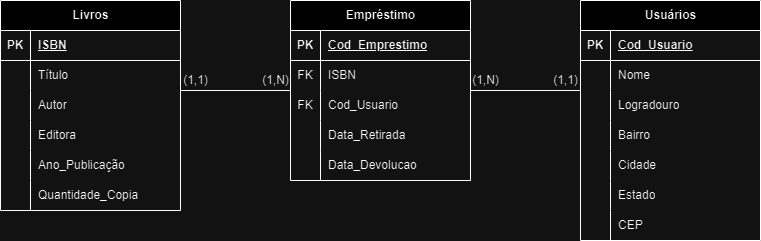

The diagram above was exported from draw.io. Its source (the exported page's mxGraphModel, read from the mxfile embedded in the PNG):
<mxGraphModel dx="1009" dy="542" grid="1" gridSize="10" guides="1" tooltips="1" connect="1" arrows="1" fold="1" page="1" pageScale="1" pageWidth="827" pageHeight="1169" math="0" shadow="0">
  <root>
    <mxCell id="0" />
    <mxCell id="1" parent="0" />
    <mxCell id="I7nXLbjNjMIgNaWEbbBz-1" value="Livros" style="shape=table;startSize=30;container=1;collapsible=1;childLayout=tableLayout;fixedRows=1;rowLines=0;fontStyle=1;align=center;resizeLast=1;html=1;" parent="1" vertex="1">
      <mxGeometry x="40" y="40" width="180" height="210" as="geometry" />
    </mxCell>
    <mxCell id="I7nXLbjNjMIgNaWEbbBz-2" value="" style="shape=tableRow;horizontal=0;startSize=0;swimlaneHead=0;swimlaneBody=0;fillColor=none;collapsible=0;dropTarget=0;points=[[0,0.5],[1,0.5]];portConstraint=eastwest;top=0;left=0;right=0;bottom=1;" parent="I7nXLbjNjMIgNaWEbbBz-1" vertex="1">
      <mxGeometry y="30" width="180" height="30" as="geometry" />
    </mxCell>
    <mxCell id="I7nXLbjNjMIgNaWEbbBz-3" value="PK" style="shape=partialRectangle;connectable=0;fillColor=none;top=0;left=0;bottom=0;right=0;fontStyle=1;overflow=hidden;whiteSpace=wrap;html=1;" parent="I7nXLbjNjMIgNaWEbbBz-2" vertex="1">
      <mxGeometry width="30" height="30" as="geometry">
        <mxRectangle width="30" height="30" as="alternateBounds" />
      </mxGeometry>
    </mxCell>
    <mxCell id="I7nXLbjNjMIgNaWEbbBz-4" value="ISBN" style="shape=partialRectangle;connectable=0;fillColor=none;top=0;left=0;bottom=0;right=0;align=left;spacingLeft=6;fontStyle=5;overflow=hidden;whiteSpace=wrap;html=1;" parent="I7nXLbjNjMIgNaWEbbBz-2" vertex="1">
      <mxGeometry x="30" width="150" height="30" as="geometry">
        <mxRectangle width="150" height="30" as="alternateBounds" />
      </mxGeometry>
    </mxCell>
    <mxCell id="I7nXLbjNjMIgNaWEbbBz-5" value="" style="shape=tableRow;horizontal=0;startSize=0;swimlaneHead=0;swimlaneBody=0;fillColor=none;collapsible=0;dropTarget=0;points=[[0,0.5],[1,0.5]];portConstraint=eastwest;top=0;left=0;right=0;bottom=0;" parent="I7nXLbjNjMIgNaWEbbBz-1" vertex="1">
      <mxGeometry y="60" width="180" height="30" as="geometry" />
    </mxCell>
    <mxCell id="I7nXLbjNjMIgNaWEbbBz-6" value="" style="shape=partialRectangle;connectable=0;fillColor=none;top=0;left=0;bottom=0;right=0;editable=1;overflow=hidden;whiteSpace=wrap;html=1;" parent="I7nXLbjNjMIgNaWEbbBz-5" vertex="1">
      <mxGeometry width="30" height="30" as="geometry">
        <mxRectangle width="30" height="30" as="alternateBounds" />
      </mxGeometry>
    </mxCell>
    <mxCell id="I7nXLbjNjMIgNaWEbbBz-7" value="Título" style="shape=partialRectangle;connectable=0;fillColor=none;top=0;left=0;bottom=0;right=0;align=left;spacingLeft=6;overflow=hidden;whiteSpace=wrap;html=1;" parent="I7nXLbjNjMIgNaWEbbBz-5" vertex="1">
      <mxGeometry x="30" width="150" height="30" as="geometry">
        <mxRectangle width="150" height="30" as="alternateBounds" />
      </mxGeometry>
    </mxCell>
    <mxCell id="I7nXLbjNjMIgNaWEbbBz-8" value="" style="shape=tableRow;horizontal=0;startSize=0;swimlaneHead=0;swimlaneBody=0;fillColor=none;collapsible=0;dropTarget=0;points=[[0,0.5],[1,0.5]];portConstraint=eastwest;top=0;left=0;right=0;bottom=0;" parent="I7nXLbjNjMIgNaWEbbBz-1" vertex="1">
      <mxGeometry y="90" width="180" height="30" as="geometry" />
    </mxCell>
    <mxCell id="I7nXLbjNjMIgNaWEbbBz-9" value="" style="shape=partialRectangle;connectable=0;fillColor=none;top=0;left=0;bottom=0;right=0;editable=1;overflow=hidden;whiteSpace=wrap;html=1;" parent="I7nXLbjNjMIgNaWEbbBz-8" vertex="1">
      <mxGeometry width="30" height="30" as="geometry">
        <mxRectangle width="30" height="30" as="alternateBounds" />
      </mxGeometry>
    </mxCell>
    <mxCell id="I7nXLbjNjMIgNaWEbbBz-10" value="Autor" style="shape=partialRectangle;connectable=0;fillColor=none;top=0;left=0;bottom=0;right=0;align=left;spacingLeft=6;overflow=hidden;whiteSpace=wrap;html=1;" parent="I7nXLbjNjMIgNaWEbbBz-8" vertex="1">
      <mxGeometry x="30" width="150" height="30" as="geometry">
        <mxRectangle width="150" height="30" as="alternateBounds" />
      </mxGeometry>
    </mxCell>
    <mxCell id="I7nXLbjNjMIgNaWEbbBz-11" value="" style="shape=tableRow;horizontal=0;startSize=0;swimlaneHead=0;swimlaneBody=0;fillColor=none;collapsible=0;dropTarget=0;points=[[0,0.5],[1,0.5]];portConstraint=eastwest;top=0;left=0;right=0;bottom=0;" parent="I7nXLbjNjMIgNaWEbbBz-1" vertex="1">
      <mxGeometry y="120" width="180" height="30" as="geometry" />
    </mxCell>
    <mxCell id="I7nXLbjNjMIgNaWEbbBz-12" value="" style="shape=partialRectangle;connectable=0;fillColor=none;top=0;left=0;bottom=0;right=0;editable=1;overflow=hidden;whiteSpace=wrap;html=1;" parent="I7nXLbjNjMIgNaWEbbBz-11" vertex="1">
      <mxGeometry width="30" height="30" as="geometry">
        <mxRectangle width="30" height="30" as="alternateBounds" />
      </mxGeometry>
    </mxCell>
    <mxCell id="I7nXLbjNjMIgNaWEbbBz-13" value="Editora" style="shape=partialRectangle;connectable=0;fillColor=none;top=0;left=0;bottom=0;right=0;align=left;spacingLeft=6;overflow=hidden;whiteSpace=wrap;html=1;" parent="I7nXLbjNjMIgNaWEbbBz-11" vertex="1">
      <mxGeometry x="30" width="150" height="30" as="geometry">
        <mxRectangle width="150" height="30" as="alternateBounds" />
      </mxGeometry>
    </mxCell>
    <mxCell id="I7nXLbjNjMIgNaWEbbBz-32" style="shape=tableRow;horizontal=0;startSize=0;swimlaneHead=0;swimlaneBody=0;fillColor=none;collapsible=0;dropTarget=0;points=[[0,0.5],[1,0.5]];portConstraint=eastwest;top=0;left=0;right=0;bottom=0;" parent="I7nXLbjNjMIgNaWEbbBz-1" vertex="1">
      <mxGeometry y="150" width="180" height="30" as="geometry" />
    </mxCell>
    <mxCell id="I7nXLbjNjMIgNaWEbbBz-33" style="shape=partialRectangle;connectable=0;fillColor=none;top=0;left=0;bottom=0;right=0;editable=1;overflow=hidden;whiteSpace=wrap;html=1;" parent="I7nXLbjNjMIgNaWEbbBz-32" vertex="1">
      <mxGeometry width="30" height="30" as="geometry">
        <mxRectangle width="30" height="30" as="alternateBounds" />
      </mxGeometry>
    </mxCell>
    <mxCell id="I7nXLbjNjMIgNaWEbbBz-34" value="Ano_Publicação" style="shape=partialRectangle;connectable=0;fillColor=none;top=0;left=0;bottom=0;right=0;align=left;spacingLeft=6;overflow=hidden;whiteSpace=wrap;html=1;" parent="I7nXLbjNjMIgNaWEbbBz-32" vertex="1">
      <mxGeometry x="30" width="150" height="30" as="geometry">
        <mxRectangle width="150" height="30" as="alternateBounds" />
      </mxGeometry>
    </mxCell>
    <mxCell id="I7nXLbjNjMIgNaWEbbBz-65" style="shape=tableRow;horizontal=0;startSize=0;swimlaneHead=0;swimlaneBody=0;fillColor=none;collapsible=0;dropTarget=0;points=[[0,0.5],[1,0.5]];portConstraint=eastwest;top=0;left=0;right=0;bottom=0;" parent="I7nXLbjNjMIgNaWEbbBz-1" vertex="1">
      <mxGeometry y="180" width="180" height="30" as="geometry" />
    </mxCell>
    <mxCell id="I7nXLbjNjMIgNaWEbbBz-66" style="shape=partialRectangle;connectable=0;fillColor=none;top=0;left=0;bottom=0;right=0;editable=1;overflow=hidden;whiteSpace=wrap;html=1;" parent="I7nXLbjNjMIgNaWEbbBz-65" vertex="1">
      <mxGeometry width="30" height="30" as="geometry">
        <mxRectangle width="30" height="30" as="alternateBounds" />
      </mxGeometry>
    </mxCell>
    <mxCell id="I7nXLbjNjMIgNaWEbbBz-67" value="Quantidade_Copia" style="shape=partialRectangle;connectable=0;fillColor=none;top=0;left=0;bottom=0;right=0;align=left;spacingLeft=6;overflow=hidden;whiteSpace=wrap;html=1;" parent="I7nXLbjNjMIgNaWEbbBz-65" vertex="1">
      <mxGeometry x="30" width="150" height="30" as="geometry">
        <mxRectangle width="150" height="30" as="alternateBounds" />
      </mxGeometry>
    </mxCell>
    <mxCell id="I7nXLbjNjMIgNaWEbbBz-14" value="Usuários" style="shape=table;startSize=30;container=1;collapsible=1;childLayout=tableLayout;fixedRows=1;rowLines=0;fontStyle=1;align=center;resizeLast=1;html=1;" parent="1" vertex="1">
      <mxGeometry x="620" y="40" width="180" height="240" as="geometry" />
    </mxCell>
    <mxCell id="I7nXLbjNjMIgNaWEbbBz-15" value="" style="shape=tableRow;horizontal=0;startSize=0;swimlaneHead=0;swimlaneBody=0;fillColor=none;collapsible=0;dropTarget=0;points=[[0,0.5],[1,0.5]];portConstraint=eastwest;top=0;left=0;right=0;bottom=1;" parent="I7nXLbjNjMIgNaWEbbBz-14" vertex="1">
      <mxGeometry y="30" width="180" height="30" as="geometry" />
    </mxCell>
    <mxCell id="I7nXLbjNjMIgNaWEbbBz-16" value="PK" style="shape=partialRectangle;connectable=0;fillColor=none;top=0;left=0;bottom=0;right=0;fontStyle=1;overflow=hidden;whiteSpace=wrap;html=1;" parent="I7nXLbjNjMIgNaWEbbBz-15" vertex="1">
      <mxGeometry width="30" height="30" as="geometry">
        <mxRectangle width="30" height="30" as="alternateBounds" />
      </mxGeometry>
    </mxCell>
    <mxCell id="I7nXLbjNjMIgNaWEbbBz-17" value="Cod_Usuario" style="shape=partialRectangle;connectable=0;fillColor=none;top=0;left=0;bottom=0;right=0;align=left;spacingLeft=6;fontStyle=5;overflow=hidden;whiteSpace=wrap;html=1;" parent="I7nXLbjNjMIgNaWEbbBz-15" vertex="1">
      <mxGeometry x="30" width="150" height="30" as="geometry">
        <mxRectangle width="150" height="30" as="alternateBounds" />
      </mxGeometry>
    </mxCell>
    <mxCell id="I7nXLbjNjMIgNaWEbbBz-18" value="" style="shape=tableRow;horizontal=0;startSize=0;swimlaneHead=0;swimlaneBody=0;fillColor=none;collapsible=0;dropTarget=0;points=[[0,0.5],[1,0.5]];portConstraint=eastwest;top=0;left=0;right=0;bottom=0;" parent="I7nXLbjNjMIgNaWEbbBz-14" vertex="1">
      <mxGeometry y="60" width="180" height="30" as="geometry" />
    </mxCell>
    <mxCell id="I7nXLbjNjMIgNaWEbbBz-19" value="" style="shape=partialRectangle;connectable=0;fillColor=none;top=0;left=0;bottom=0;right=0;editable=1;overflow=hidden;whiteSpace=wrap;html=1;" parent="I7nXLbjNjMIgNaWEbbBz-18" vertex="1">
      <mxGeometry width="30" height="30" as="geometry">
        <mxRectangle width="30" height="30" as="alternateBounds" />
      </mxGeometry>
    </mxCell>
    <mxCell id="I7nXLbjNjMIgNaWEbbBz-20" value="Nome" style="shape=partialRectangle;connectable=0;fillColor=none;top=0;left=0;bottom=0;right=0;align=left;spacingLeft=6;overflow=hidden;whiteSpace=wrap;html=1;" parent="I7nXLbjNjMIgNaWEbbBz-18" vertex="1">
      <mxGeometry x="30" width="150" height="30" as="geometry">
        <mxRectangle width="150" height="30" as="alternateBounds" />
      </mxGeometry>
    </mxCell>
    <mxCell id="I7nXLbjNjMIgNaWEbbBz-21" value="" style="shape=tableRow;horizontal=0;startSize=0;swimlaneHead=0;swimlaneBody=0;fillColor=none;collapsible=0;dropTarget=0;points=[[0,0.5],[1,0.5]];portConstraint=eastwest;top=0;left=0;right=0;bottom=0;" parent="I7nXLbjNjMIgNaWEbbBz-14" vertex="1">
      <mxGeometry y="90" width="180" height="30" as="geometry" />
    </mxCell>
    <mxCell id="I7nXLbjNjMIgNaWEbbBz-22" value="" style="shape=partialRectangle;connectable=0;fillColor=none;top=0;left=0;bottom=0;right=0;editable=1;overflow=hidden;whiteSpace=wrap;html=1;" parent="I7nXLbjNjMIgNaWEbbBz-21" vertex="1">
      <mxGeometry width="30" height="30" as="geometry">
        <mxRectangle width="30" height="30" as="alternateBounds" />
      </mxGeometry>
    </mxCell>
    <mxCell id="I7nXLbjNjMIgNaWEbbBz-23" value="Logradouro" style="shape=partialRectangle;connectable=0;fillColor=none;top=0;left=0;bottom=0;right=0;align=left;spacingLeft=6;overflow=hidden;whiteSpace=wrap;html=1;" parent="I7nXLbjNjMIgNaWEbbBz-21" vertex="1">
      <mxGeometry x="30" width="150" height="30" as="geometry">
        <mxRectangle width="150" height="30" as="alternateBounds" />
      </mxGeometry>
    </mxCell>
    <mxCell id="I7nXLbjNjMIgNaWEbbBz-24" value="" style="shape=tableRow;horizontal=0;startSize=0;swimlaneHead=0;swimlaneBody=0;fillColor=none;collapsible=0;dropTarget=0;points=[[0,0.5],[1,0.5]];portConstraint=eastwest;top=0;left=0;right=0;bottom=0;" parent="I7nXLbjNjMIgNaWEbbBz-14" vertex="1">
      <mxGeometry y="120" width="180" height="30" as="geometry" />
    </mxCell>
    <mxCell id="I7nXLbjNjMIgNaWEbbBz-25" value="" style="shape=partialRectangle;connectable=0;fillColor=none;top=0;left=0;bottom=0;right=0;editable=1;overflow=hidden;whiteSpace=wrap;html=1;" parent="I7nXLbjNjMIgNaWEbbBz-24" vertex="1">
      <mxGeometry width="30" height="30" as="geometry">
        <mxRectangle width="30" height="30" as="alternateBounds" />
      </mxGeometry>
    </mxCell>
    <mxCell id="I7nXLbjNjMIgNaWEbbBz-26" value="Bairro" style="shape=partialRectangle;connectable=0;fillColor=none;top=0;left=0;bottom=0;right=0;align=left;spacingLeft=6;overflow=hidden;whiteSpace=wrap;html=1;" parent="I7nXLbjNjMIgNaWEbbBz-24" vertex="1">
      <mxGeometry x="30" width="150" height="30" as="geometry">
        <mxRectangle width="150" height="30" as="alternateBounds" />
      </mxGeometry>
    </mxCell>
    <mxCell id="I7nXLbjNjMIgNaWEbbBz-35" style="shape=tableRow;horizontal=0;startSize=0;swimlaneHead=0;swimlaneBody=0;fillColor=none;collapsible=0;dropTarget=0;points=[[0,0.5],[1,0.5]];portConstraint=eastwest;top=0;left=0;right=0;bottom=0;" parent="I7nXLbjNjMIgNaWEbbBz-14" vertex="1">
      <mxGeometry y="150" width="180" height="30" as="geometry" />
    </mxCell>
    <mxCell id="I7nXLbjNjMIgNaWEbbBz-36" style="shape=partialRectangle;connectable=0;fillColor=none;top=0;left=0;bottom=0;right=0;editable=1;overflow=hidden;whiteSpace=wrap;html=1;" parent="I7nXLbjNjMIgNaWEbbBz-35" vertex="1">
      <mxGeometry width="30" height="30" as="geometry">
        <mxRectangle width="30" height="30" as="alternateBounds" />
      </mxGeometry>
    </mxCell>
    <mxCell id="I7nXLbjNjMIgNaWEbbBz-37" value="Cidade" style="shape=partialRectangle;connectable=0;fillColor=none;top=0;left=0;bottom=0;right=0;align=left;spacingLeft=6;overflow=hidden;whiteSpace=wrap;html=1;" parent="I7nXLbjNjMIgNaWEbbBz-35" vertex="1">
      <mxGeometry x="30" width="150" height="30" as="geometry">
        <mxRectangle width="150" height="30" as="alternateBounds" />
      </mxGeometry>
    </mxCell>
    <mxCell id="I7nXLbjNjMIgNaWEbbBz-38" style="shape=tableRow;horizontal=0;startSize=0;swimlaneHead=0;swimlaneBody=0;fillColor=none;collapsible=0;dropTarget=0;points=[[0,0.5],[1,0.5]];portConstraint=eastwest;top=0;left=0;right=0;bottom=0;" parent="I7nXLbjNjMIgNaWEbbBz-14" vertex="1">
      <mxGeometry y="180" width="180" height="30" as="geometry" />
    </mxCell>
    <mxCell id="I7nXLbjNjMIgNaWEbbBz-39" style="shape=partialRectangle;connectable=0;fillColor=none;top=0;left=0;bottom=0;right=0;editable=1;overflow=hidden;whiteSpace=wrap;html=1;" parent="I7nXLbjNjMIgNaWEbbBz-38" vertex="1">
      <mxGeometry width="30" height="30" as="geometry">
        <mxRectangle width="30" height="30" as="alternateBounds" />
      </mxGeometry>
    </mxCell>
    <mxCell id="I7nXLbjNjMIgNaWEbbBz-40" value="Estado" style="shape=partialRectangle;connectable=0;fillColor=none;top=0;left=0;bottom=0;right=0;align=left;spacingLeft=6;overflow=hidden;whiteSpace=wrap;html=1;" parent="I7nXLbjNjMIgNaWEbbBz-38" vertex="1">
      <mxGeometry x="30" width="150" height="30" as="geometry">
        <mxRectangle width="150" height="30" as="alternateBounds" />
      </mxGeometry>
    </mxCell>
    <mxCell id="I7nXLbjNjMIgNaWEbbBz-41" style="shape=tableRow;horizontal=0;startSize=0;swimlaneHead=0;swimlaneBody=0;fillColor=none;collapsible=0;dropTarget=0;points=[[0,0.5],[1,0.5]];portConstraint=eastwest;top=0;left=0;right=0;bottom=0;" parent="I7nXLbjNjMIgNaWEbbBz-14" vertex="1">
      <mxGeometry y="210" width="180" height="30" as="geometry" />
    </mxCell>
    <mxCell id="I7nXLbjNjMIgNaWEbbBz-42" style="shape=partialRectangle;connectable=0;fillColor=none;top=0;left=0;bottom=0;right=0;editable=1;overflow=hidden;whiteSpace=wrap;html=1;" parent="I7nXLbjNjMIgNaWEbbBz-41" vertex="1">
      <mxGeometry width="30" height="30" as="geometry">
        <mxRectangle width="30" height="30" as="alternateBounds" />
      </mxGeometry>
    </mxCell>
    <mxCell id="I7nXLbjNjMIgNaWEbbBz-43" value="CEP" style="shape=partialRectangle;connectable=0;fillColor=none;top=0;left=0;bottom=0;right=0;align=left;spacingLeft=6;overflow=hidden;whiteSpace=wrap;html=1;" parent="I7nXLbjNjMIgNaWEbbBz-41" vertex="1">
      <mxGeometry x="30" width="150" height="30" as="geometry">
        <mxRectangle width="150" height="30" as="alternateBounds" />
      </mxGeometry>
    </mxCell>
    <mxCell id="I7nXLbjNjMIgNaWEbbBz-44" value="Empréstimo" style="shape=table;startSize=30;container=1;collapsible=1;childLayout=tableLayout;fixedRows=1;rowLines=0;fontStyle=1;align=center;resizeLast=1;html=1;" parent="1" vertex="1">
      <mxGeometry x="330" y="40" width="180" height="180" as="geometry" />
    </mxCell>
    <mxCell id="I7nXLbjNjMIgNaWEbbBz-45" value="" style="shape=tableRow;horizontal=0;startSize=0;swimlaneHead=0;swimlaneBody=0;fillColor=none;collapsible=0;dropTarget=0;points=[[0,0.5],[1,0.5]];portConstraint=eastwest;top=0;left=0;right=0;bottom=1;" parent="I7nXLbjNjMIgNaWEbbBz-44" vertex="1">
      <mxGeometry y="30" width="180" height="30" as="geometry" />
    </mxCell>
    <mxCell id="I7nXLbjNjMIgNaWEbbBz-46" value="PK" style="shape=partialRectangle;connectable=0;fillColor=none;top=0;left=0;bottom=0;right=0;fontStyle=1;overflow=hidden;whiteSpace=wrap;html=1;" parent="I7nXLbjNjMIgNaWEbbBz-45" vertex="1">
      <mxGeometry width="30" height="30" as="geometry">
        <mxRectangle width="30" height="30" as="alternateBounds" />
      </mxGeometry>
    </mxCell>
    <mxCell id="I7nXLbjNjMIgNaWEbbBz-47" value="Cod_Emprestimo" style="shape=partialRectangle;connectable=0;fillColor=none;top=0;left=0;bottom=0;right=0;align=left;spacingLeft=6;fontStyle=5;overflow=hidden;whiteSpace=wrap;html=1;" parent="I7nXLbjNjMIgNaWEbbBz-45" vertex="1">
      <mxGeometry x="30" width="150" height="30" as="geometry">
        <mxRectangle width="150" height="30" as="alternateBounds" />
      </mxGeometry>
    </mxCell>
    <mxCell id="I7nXLbjNjMIgNaWEbbBz-48" value="" style="shape=tableRow;horizontal=0;startSize=0;swimlaneHead=0;swimlaneBody=0;fillColor=none;collapsible=0;dropTarget=0;points=[[0,0.5],[1,0.5]];portConstraint=eastwest;top=0;left=0;right=0;bottom=0;" parent="I7nXLbjNjMIgNaWEbbBz-44" vertex="1">
      <mxGeometry y="60" width="180" height="30" as="geometry" />
    </mxCell>
    <mxCell id="I7nXLbjNjMIgNaWEbbBz-49" value="FK" style="shape=partialRectangle;connectable=0;fillColor=none;top=0;left=0;bottom=0;right=0;editable=1;overflow=hidden;whiteSpace=wrap;html=1;" parent="I7nXLbjNjMIgNaWEbbBz-48" vertex="1">
      <mxGeometry width="30" height="30" as="geometry">
        <mxRectangle width="30" height="30" as="alternateBounds" />
      </mxGeometry>
    </mxCell>
    <mxCell id="I7nXLbjNjMIgNaWEbbBz-50" value="ISBN" style="shape=partialRectangle;connectable=0;fillColor=none;top=0;left=0;bottom=0;right=0;align=left;spacingLeft=6;overflow=hidden;whiteSpace=wrap;html=1;" parent="I7nXLbjNjMIgNaWEbbBz-48" vertex="1">
      <mxGeometry x="30" width="150" height="30" as="geometry">
        <mxRectangle width="150" height="30" as="alternateBounds" />
      </mxGeometry>
    </mxCell>
    <mxCell id="I7nXLbjNjMIgNaWEbbBz-51" value="" style="shape=tableRow;horizontal=0;startSize=0;swimlaneHead=0;swimlaneBody=0;fillColor=none;collapsible=0;dropTarget=0;points=[[0,0.5],[1,0.5]];portConstraint=eastwest;top=0;left=0;right=0;bottom=0;" parent="I7nXLbjNjMIgNaWEbbBz-44" vertex="1">
      <mxGeometry y="90" width="180" height="30" as="geometry" />
    </mxCell>
    <mxCell id="I7nXLbjNjMIgNaWEbbBz-52" value="FK" style="shape=partialRectangle;connectable=0;fillColor=none;top=0;left=0;bottom=0;right=0;editable=1;overflow=hidden;whiteSpace=wrap;html=1;" parent="I7nXLbjNjMIgNaWEbbBz-51" vertex="1">
      <mxGeometry width="30" height="30" as="geometry">
        <mxRectangle width="30" height="30" as="alternateBounds" />
      </mxGeometry>
    </mxCell>
    <mxCell id="I7nXLbjNjMIgNaWEbbBz-53" value="Cod_Usuario" style="shape=partialRectangle;connectable=0;fillColor=none;top=0;left=0;bottom=0;right=0;align=left;spacingLeft=6;overflow=hidden;whiteSpace=wrap;html=1;" parent="I7nXLbjNjMIgNaWEbbBz-51" vertex="1">
      <mxGeometry x="30" width="150" height="30" as="geometry">
        <mxRectangle width="150" height="30" as="alternateBounds" />
      </mxGeometry>
    </mxCell>
    <mxCell id="I7nXLbjNjMIgNaWEbbBz-54" value="" style="shape=tableRow;horizontal=0;startSize=0;swimlaneHead=0;swimlaneBody=0;fillColor=none;collapsible=0;dropTarget=0;points=[[0,0.5],[1,0.5]];portConstraint=eastwest;top=0;left=0;right=0;bottom=0;" parent="I7nXLbjNjMIgNaWEbbBz-44" vertex="1">
      <mxGeometry y="120" width="180" height="30" as="geometry" />
    </mxCell>
    <mxCell id="I7nXLbjNjMIgNaWEbbBz-55" value="" style="shape=partialRectangle;connectable=0;fillColor=none;top=0;left=0;bottom=0;right=0;editable=1;overflow=hidden;whiteSpace=wrap;html=1;" parent="I7nXLbjNjMIgNaWEbbBz-54" vertex="1">
      <mxGeometry width="30" height="30" as="geometry">
        <mxRectangle width="30" height="30" as="alternateBounds" />
      </mxGeometry>
    </mxCell>
    <mxCell id="I7nXLbjNjMIgNaWEbbBz-56" value="Data_Retirada" style="shape=partialRectangle;connectable=0;fillColor=none;top=0;left=0;bottom=0;right=0;align=left;spacingLeft=6;overflow=hidden;whiteSpace=wrap;html=1;" parent="I7nXLbjNjMIgNaWEbbBz-54" vertex="1">
      <mxGeometry x="30" width="150" height="30" as="geometry">
        <mxRectangle width="150" height="30" as="alternateBounds" />
      </mxGeometry>
    </mxCell>
    <mxCell id="I7nXLbjNjMIgNaWEbbBz-57" style="shape=tableRow;horizontal=0;startSize=0;swimlaneHead=0;swimlaneBody=0;fillColor=none;collapsible=0;dropTarget=0;points=[[0,0.5],[1,0.5]];portConstraint=eastwest;top=0;left=0;right=0;bottom=0;" parent="I7nXLbjNjMIgNaWEbbBz-44" vertex="1">
      <mxGeometry y="150" width="180" height="30" as="geometry" />
    </mxCell>
    <mxCell id="I7nXLbjNjMIgNaWEbbBz-58" style="shape=partialRectangle;connectable=0;fillColor=none;top=0;left=0;bottom=0;right=0;editable=1;overflow=hidden;whiteSpace=wrap;html=1;" parent="I7nXLbjNjMIgNaWEbbBz-57" vertex="1">
      <mxGeometry width="30" height="30" as="geometry">
        <mxRectangle width="30" height="30" as="alternateBounds" />
      </mxGeometry>
    </mxCell>
    <mxCell id="I7nXLbjNjMIgNaWEbbBz-59" value="Data_Devolucao" style="shape=partialRectangle;connectable=0;fillColor=none;top=0;left=0;bottom=0;right=0;align=left;spacingLeft=6;overflow=hidden;whiteSpace=wrap;html=1;" parent="I7nXLbjNjMIgNaWEbbBz-57" vertex="1">
      <mxGeometry x="30" width="150" height="30" as="geometry">
        <mxRectangle width="150" height="30" as="alternateBounds" />
      </mxGeometry>
    </mxCell>
    <mxCell id="I7nXLbjNjMIgNaWEbbBz-60" value="" style="line;strokeWidth=1;rotatable=0;dashed=0;labelPosition=right;align=left;verticalAlign=middle;spacingTop=0;spacingLeft=6;points=[];portConstraint=eastwest;" parent="1" vertex="1">
      <mxGeometry x="220" y="125" width="110" height="10" as="geometry" />
    </mxCell>
    <mxCell id="I7nXLbjNjMIgNaWEbbBz-61" value="" style="line;strokeWidth=1;rotatable=0;dashed=0;labelPosition=right;align=left;verticalAlign=middle;spacingTop=0;spacingLeft=6;points=[];portConstraint=eastwest;" parent="1" vertex="1">
      <mxGeometry x="510" y="125" width="110" height="10" as="geometry" />
    </mxCell>
    <mxCell id="I7nXLbjNjMIgNaWEbbBz-63" value="(1,N)" style="text;html=1;align=center;verticalAlign=middle;resizable=0;points=[];autosize=1;strokeColor=none;fillColor=none;" parent="1" vertex="1">
      <mxGeometry x="290" y="105" width="50" height="30" as="geometry" />
    </mxCell>
    <mxCell id="I7nXLbjNjMIgNaWEbbBz-64" value="(1,1&lt;span style=&quot;background-color: initial;&quot;&gt;)&lt;/span&gt;" style="text;html=1;align=center;verticalAlign=middle;resizable=0;points=[];autosize=1;strokeColor=none;fillColor=none;" parent="1" vertex="1">
      <mxGeometry x="210" y="105" width="50" height="30" as="geometry" />
    </mxCell>
    <mxCell id="I7nXLbjNjMIgNaWEbbBz-68" value="(1,N)" style="text;html=1;align=center;verticalAlign=middle;resizable=0;points=[];autosize=1;strokeColor=none;fillColor=none;" parent="1" vertex="1">
      <mxGeometry x="500" y="105" width="50" height="30" as="geometry" />
    </mxCell>
    <mxCell id="I7nXLbjNjMIgNaWEbbBz-70" value="(1,1&lt;span style=&quot;background-color: initial;&quot;&gt;)&lt;/span&gt;" style="text;html=1;align=center;verticalAlign=middle;resizable=0;points=[];autosize=1;strokeColor=none;fillColor=none;" parent="1" vertex="1">
      <mxGeometry x="580" y="105" width="50" height="30" as="geometry" />
    </mxCell>
  </root>
</mxGraphModel>